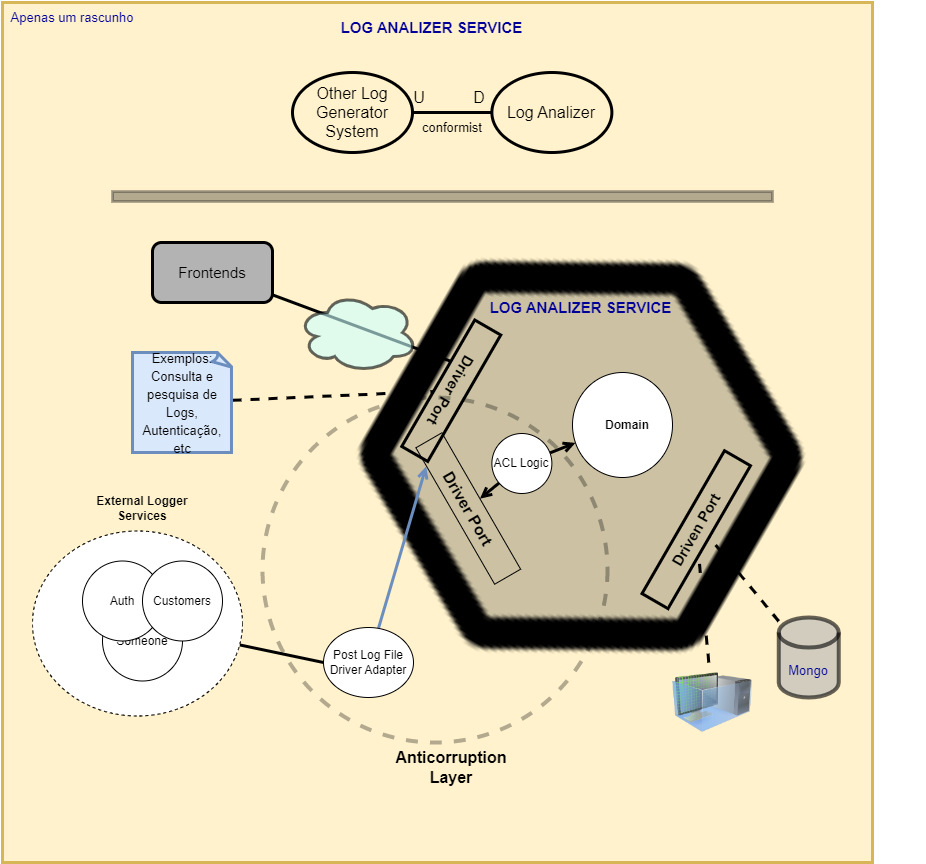

The diagram above was exported from draw.io. Its source (the exported page's mxGraphModel, read from the mxfile embedded in the PNG):
<mxGraphModel dx="1707" dy="1596" grid="1" gridSize="10" guides="1" tooltips="1" connect="1" arrows="1" fold="1" page="1" pageScale="1" pageWidth="827" pageHeight="1169" math="0" shadow="0">
  <root>
    <mxCell id="0" />
    <mxCell id="1" parent="0" />
    <mxCell id="mrM2ego8XevXn0HGVh6M-30" value="" style="rounded=0;whiteSpace=wrap;html=1;strokeColor=#d6b656;strokeWidth=3;fontSize=13;fillColor=#fff2cc;" vertex="1" parent="1">
      <mxGeometry x="-40" y="-30" width="870" height="860" as="geometry" />
    </mxCell>
    <mxCell id="mrM2ego8XevXn0HGVh6M-16" style="edgeStyle=none;rounded=0;orthogonalLoop=1;jettySize=auto;html=1;entryX=0;entryY=0.5;entryDx=0;entryDy=0;fontSize=16;endArrow=none;endFill=0;strokeWidth=3;" edge="1" parent="1" source="mrM2ego8XevXn0HGVh6M-14" target="mrM2ego8XevXn0HGVh6M-10">
      <mxGeometry relative="1" as="geometry" />
    </mxCell>
    <mxCell id="mrM2ego8XevXn0HGVh6M-14" value="" style="ellipse;whiteSpace=wrap;html=1;fontSize=16;dashed=1;" vertex="1" parent="1">
      <mxGeometry x="-10" y="498.5" width="210" height="185" as="geometry" />
    </mxCell>
    <mxCell id="mrM2ego8XevXn0HGVh6M-3" value="" style="shape=image;html=1;verticalAlign=top;verticalLabelPosition=bottom;labelBackgroundColor=#ffffff;imageAspect=0;aspect=fixed;image=https://cdn0.iconfinder.com/data/icons/phosphor-bold-vol-3-1/256/hexagon-duotone-128.png;rotation=30;" vertex="1" parent="1">
      <mxGeometry x="287.38" y="172.66" width="502.9" height="502.9" as="geometry" />
    </mxCell>
    <mxCell id="mrM2ego8XevXn0HGVh6M-4" value="Someone" style="ellipse;whiteSpace=wrap;html=1;aspect=fixed;" vertex="1" parent="1">
      <mxGeometry x="60" y="568.5" width="80" height="80" as="geometry" />
    </mxCell>
    <mxCell id="mrM2ego8XevXn0HGVh6M-5" value="Auth" style="ellipse;whiteSpace=wrap;html=1;aspect=fixed;" vertex="1" parent="1">
      <mxGeometry x="40" y="528.5" width="80" height="80" as="geometry" />
    </mxCell>
    <mxCell id="mrM2ego8XevXn0HGVh6M-6" value="Customers" style="ellipse;whiteSpace=wrap;html=1;aspect=fixed;" vertex="1" parent="1">
      <mxGeometry x="100" y="528.5" width="80" height="80" as="geometry" />
    </mxCell>
    <mxCell id="mrM2ego8XevXn0HGVh6M-7" value="External Logger Services" style="text;html=1;strokeColor=none;fillColor=none;align=center;verticalAlign=middle;whiteSpace=wrap;rounded=0;fontStyle=1" vertex="1" parent="1">
      <mxGeometry x="50" y="461" width="100" height="30" as="geometry" />
    </mxCell>
    <mxCell id="mrM2ego8XevXn0HGVh6M-18" style="edgeStyle=none;rounded=0;orthogonalLoop=1;jettySize=auto;html=1;entryX=0.135;entryY=1.015;entryDx=0;entryDy=0;entryPerimeter=0;fontSize=16;endArrow=open;endFill=0;fillColor=#dae8fc;strokeColor=#6c8ebf;strokeWidth=3;" edge="1" parent="1" source="mrM2ego8XevXn0HGVh6M-10" target="mrM2ego8XevXn0HGVh6M-17">
      <mxGeometry relative="1" as="geometry" />
    </mxCell>
    <mxCell id="mrM2ego8XevXn0HGVh6M-10" value="Post Log File Driver Adapter" style="ellipse;whiteSpace=wrap;html=1;" vertex="1" parent="1">
      <mxGeometry x="281" y="595" width="90" height="70" as="geometry" />
    </mxCell>
    <mxCell id="mrM2ego8XevXn0HGVh6M-12" value="" style="ellipse;whiteSpace=wrap;html=1;" vertex="1" parent="1">
      <mxGeometry x="530" y="340" width="100" height="105" as="geometry" />
    </mxCell>
    <mxCell id="mrM2ego8XevXn0HGVh6M-9" value="Domain" style="text;html=1;strokeColor=none;fillColor=none;align=center;verticalAlign=middle;whiteSpace=wrap;rounded=0;fontStyle=1" vertex="1" parent="1">
      <mxGeometry x="555" y="377.5" width="60" height="30" as="geometry" />
    </mxCell>
    <mxCell id="mrM2ego8XevXn0HGVh6M-19" style="edgeStyle=none;rounded=0;orthogonalLoop=1;jettySize=auto;html=1;strokeWidth=3;fontSize=16;endArrow=open;endFill=0;" edge="1" parent="1" source="mrM2ego8XevXn0HGVh6M-13" target="mrM2ego8XevXn0HGVh6M-17">
      <mxGeometry relative="1" as="geometry" />
    </mxCell>
    <mxCell id="mrM2ego8XevXn0HGVh6M-20" style="edgeStyle=none;rounded=0;orthogonalLoop=1;jettySize=auto;html=1;strokeWidth=3;fontSize=16;endArrow=open;endFill=0;" edge="1" parent="1" source="mrM2ego8XevXn0HGVh6M-13" target="mrM2ego8XevXn0HGVh6M-12">
      <mxGeometry relative="1" as="geometry" />
    </mxCell>
    <mxCell id="mrM2ego8XevXn0HGVh6M-13" value="ACL Logic" style="ellipse;whiteSpace=wrap;html=1;aspect=fixed;" vertex="1" parent="1">
      <mxGeometry x="449.38" y="401" width="60" height="60" as="geometry" />
    </mxCell>
    <mxCell id="mrM2ego8XevXn0HGVh6M-17" value="Driver Port" style="text;html=1;strokeColor=default;fillColor=none;align=center;verticalAlign=middle;whiteSpace=wrap;rounded=0;fontSize=16;rotation=60;fontStyle=1" vertex="1" parent="1">
      <mxGeometry x="347.02" y="460.9999999999999" width="157.5" height="30" as="geometry" />
    </mxCell>
    <mxCell id="mrM2ego8XevXn0HGVh6M-21" value="" style="ellipse;whiteSpace=wrap;html=1;aspect=fixed;strokeColor=default;fontSize=16;fillColor=none;strokeWidth=4;dashed=1;opacity=30;" vertex="1" parent="1">
      <mxGeometry x="220" y="365" width="345" height="345" as="geometry" />
    </mxCell>
    <mxCell id="mrM2ego8XevXn0HGVh6M-22" value="Anticorruption Layer" style="text;html=1;strokeColor=none;fillColor=none;align=center;verticalAlign=middle;whiteSpace=wrap;rounded=0;dashed=1;strokeWidth=3;fontSize=16;fontStyle=1" vertex="1" parent="1">
      <mxGeometry x="378.75" y="720" width="60" height="30" as="geometry" />
    </mxCell>
    <mxCell id="mrM2ego8XevXn0HGVh6M-32" value="Log Analizer" style="ellipse;whiteSpace=wrap;html=1;strokeColor=default;strokeWidth=3;fontSize=16;fillColor=none;" vertex="1" parent="1">
      <mxGeometry x="449.38" y="40" width="120" height="80" as="geometry" />
    </mxCell>
    <mxCell id="mrM2ego8XevXn0HGVh6M-33" style="edgeStyle=none;rounded=0;orthogonalLoop=1;jettySize=auto;html=1;entryX=0;entryY=0.5;entryDx=0;entryDy=0;strokeWidth=3;fontSize=16;endArrow=none;endFill=0;startArrow=none;startFill=0;" edge="1" parent="1" source="mrM2ego8XevXn0HGVh6M-34" target="mrM2ego8XevXn0HGVh6M-32">
      <mxGeometry relative="1" as="geometry" />
    </mxCell>
    <mxCell id="mrM2ego8XevXn0HGVh6M-34" value="Other Log Generator System" style="ellipse;whiteSpace=wrap;html=1;strokeColor=default;strokeWidth=3;fontSize=16;fillColor=none;" vertex="1" parent="1">
      <mxGeometry x="250" y="40" width="120" height="80" as="geometry" />
    </mxCell>
    <mxCell id="mrM2ego8XevXn0HGVh6M-35" value="U" style="text;html=1;strokeColor=none;fillColor=none;align=center;verticalAlign=middle;whiteSpace=wrap;rounded=0;strokeWidth=3;fontSize=16;" vertex="1" parent="1">
      <mxGeometry x="347.02" y="50" width="60" height="30" as="geometry" />
    </mxCell>
    <mxCell id="mrM2ego8XevXn0HGVh6M-36" value="D" style="text;html=1;strokeColor=none;fillColor=none;align=center;verticalAlign=middle;whiteSpace=wrap;rounded=0;strokeWidth=3;fontSize=16;" vertex="1" parent="1">
      <mxGeometry x="407.02" y="50" width="60" height="30" as="geometry" />
    </mxCell>
    <mxCell id="mrM2ego8XevXn0HGVh6M-37" value="conformist" style="text;html=1;strokeColor=none;fillColor=none;align=center;verticalAlign=middle;whiteSpace=wrap;rounded=0;strokeWidth=3;fontSize=13;" vertex="1" parent="1">
      <mxGeometry x="380" y="80" width="60" height="30" as="geometry" />
    </mxCell>
    <mxCell id="mrM2ego8XevXn0HGVh6M-40" value="" style="rounded=0;whiteSpace=wrap;html=1;strokeColor=default;strokeWidth=3;fontSize=13;fillColor=#000000;opacity=30;" vertex="1" parent="1">
      <mxGeometry x="70" y="159" width="660" height="10" as="geometry" />
    </mxCell>
    <mxCell id="mrM2ego8XevXn0HGVh6M-41" value="LOG ANALIZER SERVICE" style="text;html=1;strokeColor=none;fillColor=none;align=center;verticalAlign=middle;whiteSpace=wrap;rounded=0;strokeWidth=3;fontSize=15;opacity=30;fontStyle=1;fontColor=#000099;" vertex="1" parent="1">
      <mxGeometry x="446.33" y="260" width="185" height="30" as="geometry" />
    </mxCell>
    <mxCell id="mrM2ego8XevXn0HGVh6M-43" value="Driven Port" style="text;html=1;strokeColor=default;fillColor=none;align=center;verticalAlign=middle;whiteSpace=wrap;rounded=0;strokeWidth=3;fontSize=15;rotation=-60;fontStyle=1" vertex="1" parent="1">
      <mxGeometry x="571.25" y="482.16" width="165" height="30" as="geometry" />
    </mxCell>
    <mxCell id="mrM2ego8XevXn0HGVh6M-44" value="Driver Port" style="text;html=1;strokeColor=default;fillColor=none;align=center;verticalAlign=middle;whiteSpace=wrap;rounded=0;strokeWidth=3;fontSize=15;rotation=-240;fontStyle=1" vertex="1" parent="1">
      <mxGeometry x="335.75" y="343.23" width="146" height="30" as="geometry" />
    </mxCell>
    <mxCell id="mrM2ego8XevXn0HGVh6M-47" style="edgeStyle=none;rounded=0;orthogonalLoop=1;jettySize=auto;html=1;entryX=0.326;entryY=0.98;entryDx=0;entryDy=0;entryPerimeter=0;strokeWidth=3;fontSize=15;startArrow=none;startFill=0;endArrow=none;endFill=0;" edge="1" parent="1" source="mrM2ego8XevXn0HGVh6M-46" target="mrM2ego8XevXn0HGVh6M-44">
      <mxGeometry relative="1" as="geometry" />
    </mxCell>
    <mxCell id="mrM2ego8XevXn0HGVh6M-46" value="Frontends" style="rounded=1;whiteSpace=wrap;html=1;strokeColor=default;strokeWidth=3;fontSize=15;fillColor=#B3B3B3;" vertex="1" parent="1">
      <mxGeometry x="110" y="210.00000000000003" width="120" height="60" as="geometry" />
    </mxCell>
    <mxCell id="mrM2ego8XevXn0HGVh6M-45" value="" style="ellipse;shape=cloud;whiteSpace=wrap;html=1;strokeColor=default;strokeWidth=3;fontSize=15;fillColor=#CCFFFF;opacity=60;" vertex="1" parent="1">
      <mxGeometry x="255" y="260" width="120" height="80" as="geometry" />
    </mxCell>
    <mxCell id="mrM2ego8XevXn0HGVh6M-52" style="edgeStyle=none;rounded=0;orthogonalLoop=1;jettySize=auto;html=1;strokeWidth=3;fontSize=15;startArrow=none;startFill=0;endArrow=none;endFill=0;dashed=1;" edge="1" parent="1" source="mrM2ego8XevXn0HGVh6M-50" target="mrM2ego8XevXn0HGVh6M-44">
      <mxGeometry relative="1" as="geometry" />
    </mxCell>
    <mxCell id="mrM2ego8XevXn0HGVh6M-50" value="&lt;font style=&quot;font-size: 13px;&quot;&gt;Exemplos: Consulta e pesquisa de Logs, Autenticação, etc&lt;/font&gt;" style="whiteSpace=wrap;html=1;shape=mxgraph.basic.document;strokeColor=#6c8ebf;strokeWidth=3;fontSize=15;fillColor=#dae8fc;" vertex="1" parent="1">
      <mxGeometry x="90" y="320" width="100" height="100" as="geometry" />
    </mxCell>
    <mxCell id="mrM2ego8XevXn0HGVh6M-54" style="edgeStyle=none;rounded=0;orthogonalLoop=1;jettySize=auto;html=1;entryX=0.5;entryY=1;entryDx=0;entryDy=0;dashed=1;strokeWidth=3;fontSize=13;fontColor=#000099;startArrow=none;startFill=0;endArrow=none;endFill=0;" edge="1" parent="1" source="mrM2ego8XevXn0HGVh6M-53" target="mrM2ego8XevXn0HGVh6M-43">
      <mxGeometry relative="1" as="geometry" />
    </mxCell>
    <mxCell id="mrM2ego8XevXn0HGVh6M-53" value="Mongo" style="shape=cylinder3;whiteSpace=wrap;html=1;boundedLbl=1;backgroundOutline=1;size=15;strokeColor=default;strokeWidth=4;fontSize=13;fontColor=#000099;fillColor=#B3B3B3;opacity=60;" vertex="1" parent="1">
      <mxGeometry x="736.25" y="585" width="60" height="80" as="geometry" />
    </mxCell>
    <mxCell id="mrM2ego8XevXn0HGVh6M-56" style="edgeStyle=none;rounded=0;orthogonalLoop=1;jettySize=auto;html=1;dashed=1;strokeWidth=3;fontSize=13;fontColor=#000099;startArrow=none;startFill=0;endArrow=none;endFill=0;" edge="1" parent="1" source="mrM2ego8XevXn0HGVh6M-55" target="mrM2ego8XevXn0HGVh6M-43">
      <mxGeometry relative="1" as="geometry" />
    </mxCell>
    <mxCell id="mrM2ego8XevXn0HGVh6M-55" value="" style="image;html=1;image=img/lib/clip_art/computers/Virtual_Machine_128x128.png;strokeColor=default;strokeWidth=4;fontSize=13;fontColor=#000099;fillColor=#B3B3B3;opacity=80;" vertex="1" parent="1">
      <mxGeometry x="630" y="630" width="80" height="80" as="geometry" />
    </mxCell>
    <mxCell id="mrM2ego8XevXn0HGVh6M-57" value="Apenas um rascunho" style="text;html=1;strokeColor=none;fillColor=none;align=center;verticalAlign=middle;whiteSpace=wrap;rounded=0;strokeWidth=4;fontSize=13;fontColor=#000099;opacity=60;" vertex="1" parent="1">
      <mxGeometry x="-40" y="-30" width="140" height="30" as="geometry" />
    </mxCell>
    <mxCell id="mrM2ego8XevXn0HGVh6M-58" value="LOG ANALIZER SERVICE" style="text;html=1;strokeColor=none;fillColor=none;align=center;verticalAlign=middle;whiteSpace=wrap;rounded=0;strokeWidth=3;fontSize=15;opacity=30;fontStyle=1;fontColor=#000099;" vertex="1" parent="1">
      <mxGeometry x="296.75" y="-20" width="185" height="30" as="geometry" />
    </mxCell>
  </root>
</mxGraphModel>